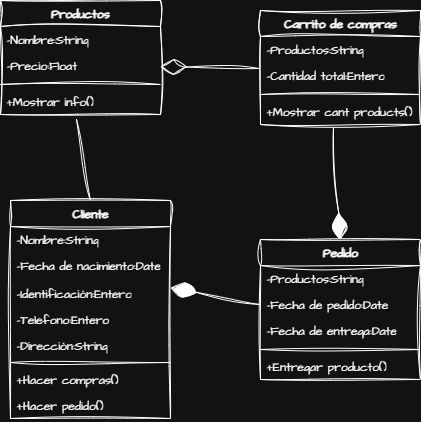

The diagram above was exported from draw.io. Its source (the exported page's mxGraphModel, read from the mxfile embedded in the PNG):
<mxGraphModel dx="1111" dy="526" grid="1" gridSize="10" guides="1" tooltips="1" connect="1" arrows="1" fold="1" page="1" pageScale="1" pageWidth="827" pageHeight="1169" math="0" shadow="0">
  <root>
    <mxCell id="0" />
    <mxCell id="1" parent="0" />
    <mxCell id="bwhpwlOZNBWO36sfvWLm-1" value="Cliente" style="swimlane;fontStyle=1;align=center;verticalAlign=top;childLayout=stackLayout;horizontal=1;startSize=26;horizontalStack=0;resizeParent=1;resizeParentMax=0;resizeLast=0;collapsible=1;marginBottom=0;whiteSpace=wrap;html=1;sketch=1;hachureGap=4;jiggle=2;curveFitting=1;fontFamily=Architects Daughter;fontSource=https%3A%2F%2Ffonts.googleapis.com%2Fcss%3Ffamily%3DArchitects%2BDaughter;" vertex="1" parent="1">
      <mxGeometry x="350" y="650" width="160" height="218" as="geometry" />
    </mxCell>
    <mxCell id="bwhpwlOZNBWO36sfvWLm-2" value="-Nombre:String" style="text;strokeColor=none;fillColor=none;align=left;verticalAlign=top;spacingLeft=4;spacingRight=4;overflow=hidden;rotatable=0;points=[[0,0.5],[1,0.5]];portConstraint=eastwest;whiteSpace=wrap;html=1;fontFamily=Architects Daughter;fontSource=https%3A%2F%2Ffonts.googleapis.com%2Fcss%3Ffamily%3DArchitects%2BDaughter;" vertex="1" parent="bwhpwlOZNBWO36sfvWLm-1">
      <mxGeometry y="26" width="160" height="26" as="geometry" />
    </mxCell>
    <mxCell id="bwhpwlOZNBWO36sfvWLm-12" value="-Fecha de nacimiento:Date" style="text;strokeColor=none;fillColor=none;align=left;verticalAlign=top;spacingLeft=4;spacingRight=4;overflow=hidden;rotatable=0;points=[[0,0.5],[1,0.5]];portConstraint=eastwest;whiteSpace=wrap;html=1;fontFamily=Architects Daughter;fontSource=https%3A%2F%2Ffonts.googleapis.com%2Fcss%3Ffamily%3DArchitects%2BDaughter;" vertex="1" parent="bwhpwlOZNBWO36sfvWLm-1">
      <mxGeometry y="52" width="160" height="28" as="geometry" />
    </mxCell>
    <mxCell id="bwhpwlOZNBWO36sfvWLm-5" value="-Identificación:Entero" style="text;strokeColor=none;fillColor=none;align=left;verticalAlign=top;spacingLeft=4;spacingRight=4;overflow=hidden;rotatable=0;points=[[0,0.5],[1,0.5]];portConstraint=eastwest;whiteSpace=wrap;html=1;fontFamily=Architects Daughter;fontSource=https%3A%2F%2Ffonts.googleapis.com%2Fcss%3Ffamily%3DArchitects%2BDaughter;" vertex="1" parent="bwhpwlOZNBWO36sfvWLm-1">
      <mxGeometry y="80" width="160" height="26" as="geometry" />
    </mxCell>
    <mxCell id="bwhpwlOZNBWO36sfvWLm-10" value="-Telefono:Entero" style="text;strokeColor=none;fillColor=none;align=left;verticalAlign=top;spacingLeft=4;spacingRight=4;overflow=hidden;rotatable=0;points=[[0,0.5],[1,0.5]];portConstraint=eastwest;whiteSpace=wrap;html=1;fontFamily=Architects Daughter;fontSource=https%3A%2F%2Ffonts.googleapis.com%2Fcss%3Ffamily%3DArchitects%2BDaughter;" vertex="1" parent="bwhpwlOZNBWO36sfvWLm-1">
      <mxGeometry y="106" width="160" height="26" as="geometry" />
    </mxCell>
    <mxCell id="bwhpwlOZNBWO36sfvWLm-9" value="-Dirección:String" style="text;strokeColor=none;fillColor=none;align=left;verticalAlign=top;spacingLeft=4;spacingRight=4;overflow=hidden;rotatable=0;points=[[0,0.5],[1,0.5]];portConstraint=eastwest;whiteSpace=wrap;html=1;fontFamily=Architects Daughter;fontSource=https%3A%2F%2Ffonts.googleapis.com%2Fcss%3Ffamily%3DArchitects%2BDaughter;" vertex="1" parent="bwhpwlOZNBWO36sfvWLm-1">
      <mxGeometry y="132" width="160" height="26" as="geometry" />
    </mxCell>
    <mxCell id="bwhpwlOZNBWO36sfvWLm-3" value="" style="line;strokeWidth=1;fillColor=none;align=left;verticalAlign=middle;spacingTop=-1;spacingLeft=3;spacingRight=3;rotatable=0;labelPosition=right;points=[];portConstraint=eastwest;strokeColor=inherit;sketch=1;hachureGap=4;jiggle=2;curveFitting=1;fontFamily=Architects Daughter;fontSource=https%3A%2F%2Ffonts.googleapis.com%2Fcss%3Ffamily%3DArchitects%2BDaughter;" vertex="1" parent="bwhpwlOZNBWO36sfvWLm-1">
      <mxGeometry y="158" width="160" height="8" as="geometry" />
    </mxCell>
    <mxCell id="bwhpwlOZNBWO36sfvWLm-13" value="+Hacer compras()" style="text;strokeColor=none;fillColor=none;align=left;verticalAlign=top;spacingLeft=4;spacingRight=4;overflow=hidden;rotatable=0;points=[[0,0.5],[1,0.5]];portConstraint=eastwest;whiteSpace=wrap;html=1;fontFamily=Architects Daughter;fontSource=https%3A%2F%2Ffonts.googleapis.com%2Fcss%3Ffamily%3DArchitects%2BDaughter;" vertex="1" parent="bwhpwlOZNBWO36sfvWLm-1">
      <mxGeometry y="166" width="160" height="26" as="geometry" />
    </mxCell>
    <mxCell id="bwhpwlOZNBWO36sfvWLm-4" value="+Hacer pedido()" style="text;strokeColor=none;fillColor=none;align=left;verticalAlign=top;spacingLeft=4;spacingRight=4;overflow=hidden;rotatable=0;points=[[0,0.5],[1,0.5]];portConstraint=eastwest;whiteSpace=wrap;html=1;fontFamily=Architects Daughter;fontSource=https%3A%2F%2Ffonts.googleapis.com%2Fcss%3Ffamily%3DArchitects%2BDaughter;" vertex="1" parent="bwhpwlOZNBWO36sfvWLm-1">
      <mxGeometry y="192" width="160" height="26" as="geometry" />
    </mxCell>
    <mxCell id="bwhpwlOZNBWO36sfvWLm-14" value="Carrito de compras" style="swimlane;fontStyle=1;align=center;verticalAlign=top;childLayout=stackLayout;horizontal=1;startSize=26;horizontalStack=0;resizeParent=1;resizeParentMax=0;resizeLast=0;collapsible=1;marginBottom=0;whiteSpace=wrap;html=1;sketch=1;hachureGap=4;jiggle=2;curveFitting=1;fontFamily=Architects Daughter;fontSource=https%3A%2F%2Ffonts.googleapis.com%2Fcss%3Ffamily%3DArchitects%2BDaughter;" vertex="1" parent="1">
      <mxGeometry x="600" y="460" width="160" height="114" as="geometry" />
    </mxCell>
    <mxCell id="bwhpwlOZNBWO36sfvWLm-15" value="-Productos:String" style="text;strokeColor=none;fillColor=none;align=left;verticalAlign=top;spacingLeft=4;spacingRight=4;overflow=hidden;rotatable=0;points=[[0,0.5],[1,0.5]];portConstraint=eastwest;whiteSpace=wrap;html=1;fontFamily=Architects Daughter;fontSource=https%3A%2F%2Ffonts.googleapis.com%2Fcss%3Ffamily%3DArchitects%2BDaughter;" vertex="1" parent="bwhpwlOZNBWO36sfvWLm-14">
      <mxGeometry y="26" width="160" height="26" as="geometry" />
    </mxCell>
    <mxCell id="bwhpwlOZNBWO36sfvWLm-16" value="-Cantidad total:Entero" style="text;strokeColor=none;fillColor=none;align=left;verticalAlign=top;spacingLeft=4;spacingRight=4;overflow=hidden;rotatable=0;points=[[0,0.5],[1,0.5]];portConstraint=eastwest;whiteSpace=wrap;html=1;fontFamily=Architects Daughter;fontSource=https%3A%2F%2Ffonts.googleapis.com%2Fcss%3Ffamily%3DArchitects%2BDaughter;" vertex="1" parent="bwhpwlOZNBWO36sfvWLm-14">
      <mxGeometry y="52" width="160" height="28" as="geometry" />
    </mxCell>
    <mxCell id="bwhpwlOZNBWO36sfvWLm-20" value="" style="line;strokeWidth=1;fillColor=none;align=left;verticalAlign=middle;spacingTop=-1;spacingLeft=3;spacingRight=3;rotatable=0;labelPosition=right;points=[];portConstraint=eastwest;strokeColor=inherit;sketch=1;hachureGap=4;jiggle=2;curveFitting=1;fontFamily=Architects Daughter;fontSource=https%3A%2F%2Ffonts.googleapis.com%2Fcss%3Ffamily%3DArchitects%2BDaughter;" vertex="1" parent="bwhpwlOZNBWO36sfvWLm-14">
      <mxGeometry y="80" width="160" height="8" as="geometry" />
    </mxCell>
    <mxCell id="bwhpwlOZNBWO36sfvWLm-21" value="+Mostrar cant products()" style="text;strokeColor=none;fillColor=none;align=left;verticalAlign=top;spacingLeft=4;spacingRight=4;overflow=hidden;rotatable=0;points=[[0,0.5],[1,0.5]];portConstraint=eastwest;whiteSpace=wrap;html=1;fontFamily=Architects Daughter;fontSource=https%3A%2F%2Ffonts.googleapis.com%2Fcss%3Ffamily%3DArchitects%2BDaughter;" vertex="1" parent="bwhpwlOZNBWO36sfvWLm-14">
      <mxGeometry y="88" width="160" height="26" as="geometry" />
    </mxCell>
    <mxCell id="bwhpwlOZNBWO36sfvWLm-23" value="Productos" style="swimlane;fontStyle=1;align=center;verticalAlign=top;childLayout=stackLayout;horizontal=1;startSize=26;horizontalStack=0;resizeParent=1;resizeParentMax=0;resizeLast=0;collapsible=1;marginBottom=0;whiteSpace=wrap;html=1;sketch=1;hachureGap=4;jiggle=2;curveFitting=1;fontFamily=Architects Daughter;fontSource=https%3A%2F%2Ffonts.googleapis.com%2Fcss%3Ffamily%3DArchitects%2BDaughter;" vertex="1" parent="1">
      <mxGeometry x="340" y="450" width="160" height="114" as="geometry" />
    </mxCell>
    <mxCell id="bwhpwlOZNBWO36sfvWLm-24" value="-Nombre:String" style="text;strokeColor=none;fillColor=none;align=left;verticalAlign=top;spacingLeft=4;spacingRight=4;overflow=hidden;rotatable=0;points=[[0,0.5],[1,0.5]];portConstraint=eastwest;whiteSpace=wrap;html=1;fontFamily=Architects Daughter;fontSource=https%3A%2F%2Ffonts.googleapis.com%2Fcss%3Ffamily%3DArchitects%2BDaughter;" vertex="1" parent="bwhpwlOZNBWO36sfvWLm-23">
      <mxGeometry y="26" width="160" height="26" as="geometry" />
    </mxCell>
    <mxCell id="bwhpwlOZNBWO36sfvWLm-25" value="-Precio:Float" style="text;strokeColor=none;fillColor=none;align=left;verticalAlign=top;spacingLeft=4;spacingRight=4;overflow=hidden;rotatable=0;points=[[0,0.5],[1,0.5]];portConstraint=eastwest;whiteSpace=wrap;html=1;fontFamily=Architects Daughter;fontSource=https%3A%2F%2Ffonts.googleapis.com%2Fcss%3Ffamily%3DArchitects%2BDaughter;" vertex="1" parent="bwhpwlOZNBWO36sfvWLm-23">
      <mxGeometry y="52" width="160" height="28" as="geometry" />
    </mxCell>
    <mxCell id="bwhpwlOZNBWO36sfvWLm-26" value="" style="line;strokeWidth=1;fillColor=none;align=left;verticalAlign=middle;spacingTop=-1;spacingLeft=3;spacingRight=3;rotatable=0;labelPosition=right;points=[];portConstraint=eastwest;strokeColor=inherit;sketch=1;hachureGap=4;jiggle=2;curveFitting=1;fontFamily=Architects Daughter;fontSource=https%3A%2F%2Ffonts.googleapis.com%2Fcss%3Ffamily%3DArchitects%2BDaughter;" vertex="1" parent="bwhpwlOZNBWO36sfvWLm-23">
      <mxGeometry y="80" width="160" height="8" as="geometry" />
    </mxCell>
    <mxCell id="bwhpwlOZNBWO36sfvWLm-27" value="+Mostrar info()" style="text;strokeColor=none;fillColor=none;align=left;verticalAlign=top;spacingLeft=4;spacingRight=4;overflow=hidden;rotatable=0;points=[[0,0.5],[1,0.5]];portConstraint=eastwest;whiteSpace=wrap;html=1;fontFamily=Architects Daughter;fontSource=https%3A%2F%2Ffonts.googleapis.com%2Fcss%3Ffamily%3DArchitects%2BDaughter;" vertex="1" parent="bwhpwlOZNBWO36sfvWLm-23">
      <mxGeometry y="88" width="160" height="26" as="geometry" />
    </mxCell>
    <mxCell id="bwhpwlOZNBWO36sfvWLm-28" value="Pedido" style="swimlane;fontStyle=1;align=center;verticalAlign=top;childLayout=stackLayout;horizontal=1;startSize=26;horizontalStack=0;resizeParent=1;resizeParentMax=0;resizeLast=0;collapsible=1;marginBottom=0;whiteSpace=wrap;html=1;sketch=1;hachureGap=4;jiggle=2;curveFitting=1;fontFamily=Architects Daughter;fontSource=https://fonts.googleapis.com/css?family=Architects+Daughter;" vertex="1" parent="1">
      <mxGeometry x="600" y="689" width="160" height="140" as="geometry" />
    </mxCell>
    <mxCell id="bwhpwlOZNBWO36sfvWLm-29" value="-Productos:String" style="text;strokeColor=none;fillColor=none;align=left;verticalAlign=top;spacingLeft=4;spacingRight=4;overflow=hidden;rotatable=0;points=[[0,0.5],[1,0.5]];portConstraint=eastwest;whiteSpace=wrap;html=1;fontFamily=Architects Daughter;fontSource=https://fonts.googleapis.com/css?family=Architects+Daughter;" vertex="1" parent="bwhpwlOZNBWO36sfvWLm-28">
      <mxGeometry y="26" width="160" height="26" as="geometry" />
    </mxCell>
    <mxCell id="bwhpwlOZNBWO36sfvWLm-7" value="-Fecha de pedido:Date" style="text;strokeColor=none;fillColor=none;align=left;verticalAlign=top;spacingLeft=4;spacingRight=4;overflow=hidden;rotatable=0;points=[[0,0.5],[1,0.5]];portConstraint=eastwest;whiteSpace=wrap;html=1;fontFamily=Architects Daughter;fontSource=https%3A%2F%2Ffonts.googleapis.com%2Fcss%3Ffamily%3DArchitects%2BDaughter;" vertex="1" parent="bwhpwlOZNBWO36sfvWLm-28">
      <mxGeometry y="52" width="160" height="26" as="geometry" />
    </mxCell>
    <mxCell id="bwhpwlOZNBWO36sfvWLm-30" value="-Fecha de entrega:Date" style="text;strokeColor=none;fillColor=none;align=left;verticalAlign=top;spacingLeft=4;spacingRight=4;overflow=hidden;rotatable=0;points=[[0,0.5],[1,0.5]];portConstraint=eastwest;whiteSpace=wrap;html=1;fontFamily=Architects Daughter;fontSource=https://fonts.googleapis.com/css?family=Architects+Daughter;" vertex="1" parent="bwhpwlOZNBWO36sfvWLm-28">
      <mxGeometry y="78" width="160" height="28" as="geometry" />
    </mxCell>
    <mxCell id="bwhpwlOZNBWO36sfvWLm-31" value="" style="line;strokeWidth=1;fillColor=none;align=left;verticalAlign=middle;spacingTop=-1;spacingLeft=3;spacingRight=3;rotatable=0;labelPosition=right;points=[];portConstraint=eastwest;strokeColor=inherit;sketch=1;hachureGap=4;jiggle=2;curveFitting=1;fontFamily=Architects Daughter;fontSource=https://fonts.googleapis.com/css?family=Architects+Daughter;" vertex="1" parent="bwhpwlOZNBWO36sfvWLm-28">
      <mxGeometry y="106" width="160" height="8" as="geometry" />
    </mxCell>
    <mxCell id="bwhpwlOZNBWO36sfvWLm-32" value="+Entregar producto()" style="text;strokeColor=none;fillColor=none;align=left;verticalAlign=top;spacingLeft=4;spacingRight=4;overflow=hidden;rotatable=0;points=[[0,0.5],[1,0.5]];portConstraint=eastwest;whiteSpace=wrap;html=1;fontFamily=Architects Daughter;fontSource=https://fonts.googleapis.com/css?family=Architects+Daughter;" vertex="1" parent="bwhpwlOZNBWO36sfvWLm-28">
      <mxGeometry y="114" width="160" height="26" as="geometry" />
    </mxCell>
    <mxCell id="bwhpwlOZNBWO36sfvWLm-34" value="" style="endArrow=diamondThin;endFill=1;endSize=24;html=1;rounded=0;sketch=1;hachureGap=4;jiggle=2;curveFitting=1;fontFamily=Architects Daughter;fontSource=https%3A%2F%2Ffonts.googleapis.com%2Fcss%3Ffamily%3DArchitects%2BDaughter;exitX=0.456;exitY=1.115;exitDx=0;exitDy=0;exitPerimeter=0;entryX=0.5;entryY=0;entryDx=0;entryDy=0;" edge="1" parent="1" source="bwhpwlOZNBWO36sfvWLm-21" target="bwhpwlOZNBWO36sfvWLm-28">
      <mxGeometry width="160" relative="1" as="geometry">
        <mxPoint x="330" y="650" as="sourcePoint" />
        <mxPoint x="490" y="650" as="targetPoint" />
      </mxGeometry>
    </mxCell>
    <mxCell id="bwhpwlOZNBWO36sfvWLm-35" value="" style="endArrow=diamondThin;endFill=1;endSize=24;html=1;rounded=0;sketch=1;hachureGap=4;jiggle=2;curveFitting=1;fontFamily=Architects Daughter;fontSource=https%3A%2F%2Ffonts.googleapis.com%2Fcss%3Ffamily%3DArchitects%2BDaughter;exitX=0;exitY=0.5;exitDx=0;exitDy=0;entryX=1;entryY=0.269;entryDx=0;entryDy=0;entryPerimeter=0;" edge="1" parent="1" source="bwhpwlOZNBWO36sfvWLm-7" target="bwhpwlOZNBWO36sfvWLm-5">
      <mxGeometry width="160" relative="1" as="geometry">
        <mxPoint x="330" y="650" as="sourcePoint" />
        <mxPoint x="490" y="650" as="targetPoint" />
      </mxGeometry>
    </mxCell>
    <mxCell id="bwhpwlOZNBWO36sfvWLm-37" value="" style="endArrow=diamondThin;endFill=0;endSize=24;html=1;rounded=0;sketch=1;hachureGap=4;jiggle=2;curveFitting=1;fontFamily=Architects Daughter;fontSource=https%3A%2F%2Ffonts.googleapis.com%2Fcss%3Ffamily%3DArchitects%2BDaughter;exitX=-0.012;exitY=0.214;exitDx=0;exitDy=0;exitPerimeter=0;entryX=1;entryY=0.5;entryDx=0;entryDy=0;" edge="1" parent="1" source="bwhpwlOZNBWO36sfvWLm-16" target="bwhpwlOZNBWO36sfvWLm-25">
      <mxGeometry width="160" relative="1" as="geometry">
        <mxPoint x="330" y="650" as="sourcePoint" />
        <mxPoint x="490" y="650" as="targetPoint" />
      </mxGeometry>
    </mxCell>
    <mxCell id="bwhpwlOZNBWO36sfvWLm-39" value="" style="endArrow=none;html=1;rounded=0;sketch=1;hachureGap=4;jiggle=2;curveFitting=1;fontFamily=Architects Daughter;fontSource=https%3A%2F%2Ffonts.googleapis.com%2Fcss%3Ffamily%3DArchitects%2BDaughter;entryX=0.475;entryY=1.192;entryDx=0;entryDy=0;entryPerimeter=0;exitX=0.5;exitY=0;exitDx=0;exitDy=0;" edge="1" parent="1" source="bwhpwlOZNBWO36sfvWLm-1" target="bwhpwlOZNBWO36sfvWLm-27">
      <mxGeometry width="50" height="50" relative="1" as="geometry">
        <mxPoint x="390" y="680" as="sourcePoint" />
        <mxPoint x="440" y="630" as="targetPoint" />
      </mxGeometry>
    </mxCell>
  </root>
</mxGraphModel>